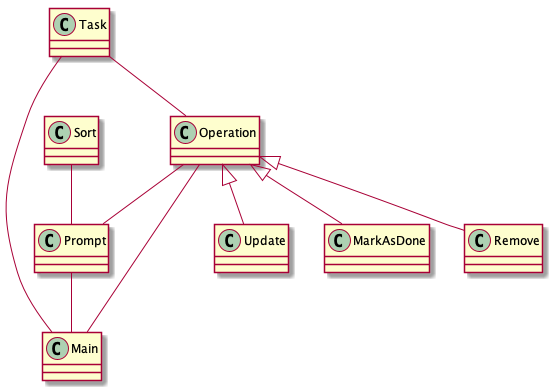

The diagram above was rendered by PlantUML. Its source (embedded in the PNG):
@startuml
Prompt -- Main
Task -- Main
Task -- Operation
Sort -- Prompt
Operation -- Main
Operation -- Prompt
Operation <|-- Update
Operation <|-- MarkAsDone
Operation <|-- Remove
@enduml